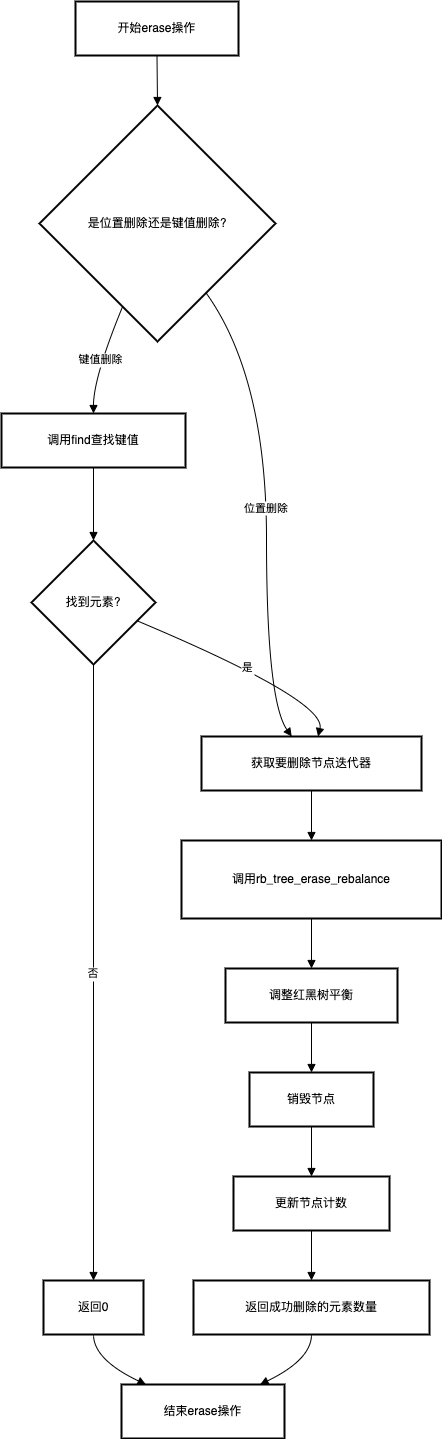

The diagram above was exported from draw.io. Its source (the exported page's mxGraphModel, read from the mxfile embedded in the PNG):
<mxGraphModel dx="2703" dy="1674" grid="1" gridSize="10" guides="1" tooltips="1" connect="1" arrows="1" fold="1" page="1" pageScale="1" pageWidth="827" pageHeight="1169" math="0" shadow="0">
  <root>
    <mxCell id="0" />
    <mxCell id="1" parent="0" />
    <mxCell id="orSn82zoypptq_LXvKSR-1313" value="开始erase操作" style="whiteSpace=wrap;strokeWidth=2;" vertex="1" parent="1">
      <mxGeometry x="94" y="20" width="163" height="54" as="geometry" />
    </mxCell>
    <mxCell id="orSn82zoypptq_LXvKSR-1314" value="是位置删除还是键值删除?" style="rhombus;strokeWidth=2;whiteSpace=wrap;" vertex="1" parent="1">
      <mxGeometry x="58" y="124" width="236" height="236" as="geometry" />
    </mxCell>
    <mxCell id="orSn82zoypptq_LXvKSR-1315" value="获取要删除节点迭代器" style="whiteSpace=wrap;strokeWidth=2;" vertex="1" parent="1">
      <mxGeometry x="220" y="755" width="220" height="54" as="geometry" />
    </mxCell>
    <mxCell id="orSn82zoypptq_LXvKSR-1316" value="调用find查找键值" style="whiteSpace=wrap;strokeWidth=2;" vertex="1" parent="1">
      <mxGeometry x="20" y="432" width="184" height="54" as="geometry" />
    </mxCell>
    <mxCell id="orSn82zoypptq_LXvKSR-1317" value="找到元素?" style="rhombus;strokeWidth=2;whiteSpace=wrap;" vertex="1" parent="1">
      <mxGeometry x="50" y="559" width="124" height="124" as="geometry" />
    </mxCell>
    <mxCell id="orSn82zoypptq_LXvKSR-1318" value="返回0" style="whiteSpace=wrap;strokeWidth=2;" vertex="1" parent="1">
      <mxGeometry x="62" y="1299" width="100" height="54" as="geometry" />
    </mxCell>
    <mxCell id="orSn82zoypptq_LXvKSR-1319" value="调用rb_tree_erase_rebalance" style="whiteSpace=wrap;strokeWidth=2;" vertex="1" parent="1">
      <mxGeometry x="200" y="859" width="260" height="78" as="geometry" />
    </mxCell>
    <mxCell id="orSn82zoypptq_LXvKSR-1320" value="调整红黑树平衡" style="whiteSpace=wrap;strokeWidth=2;" vertex="1" parent="1">
      <mxGeometry x="244" y="987" width="172" height="54" as="geometry" />
    </mxCell>
    <mxCell id="orSn82zoypptq_LXvKSR-1321" value="销毁节点" style="whiteSpace=wrap;strokeWidth=2;" vertex="1" parent="1">
      <mxGeometry x="268" y="1091" width="124" height="54" as="geometry" />
    </mxCell>
    <mxCell id="orSn82zoypptq_LXvKSR-1322" value="更新节点计数" style="whiteSpace=wrap;strokeWidth=2;" vertex="1" parent="1">
      <mxGeometry x="252" y="1195" width="156" height="54" as="geometry" />
    </mxCell>
    <mxCell id="orSn82zoypptq_LXvKSR-1323" value="返回成功删除的元素数量" style="whiteSpace=wrap;strokeWidth=2;" vertex="1" parent="1">
      <mxGeometry x="212" y="1299" width="236" height="54" as="geometry" />
    </mxCell>
    <mxCell id="orSn82zoypptq_LXvKSR-1324" value="结束erase操作" style="whiteSpace=wrap;strokeWidth=2;" vertex="1" parent="1">
      <mxGeometry x="140" y="1403" width="163" height="54" as="geometry" />
    </mxCell>
    <mxCell id="orSn82zoypptq_LXvKSR-1325" value="" style="curved=1;startArrow=none;endArrow=block;exitX=0.5;exitY=1;entryX=0.5;entryY=0;rounded=0;" edge="1" parent="1" source="orSn82zoypptq_LXvKSR-1313" target="orSn82zoypptq_LXvKSR-1314">
      <mxGeometry relative="1" as="geometry">
        <Array as="points" />
      </mxGeometry>
    </mxCell>
    <mxCell id="orSn82zoypptq_LXvKSR-1326" value="位置删除" style="curved=1;startArrow=none;endArrow=block;exitX=0.85;exitY=1;entryX=0.41;entryY=0;rounded=0;" edge="1" parent="1" source="orSn82zoypptq_LXvKSR-1314" target="orSn82zoypptq_LXvKSR-1315">
      <mxGeometry relative="1" as="geometry">
        <Array as="points">
          <mxPoint x="285" y="396" />
          <mxPoint x="285" y="719" />
        </Array>
      </mxGeometry>
    </mxCell>
    <mxCell id="orSn82zoypptq_LXvKSR-1327" value="键值删除" style="curved=1;startArrow=none;endArrow=block;exitX=0.29;exitY=1;entryX=0.5;entryY=0.01;rounded=0;" edge="1" parent="1" source="orSn82zoypptq_LXvKSR-1314" target="orSn82zoypptq_LXvKSR-1316">
      <mxGeometry relative="1" as="geometry">
        <Array as="points">
          <mxPoint x="112" y="396" />
        </Array>
      </mxGeometry>
    </mxCell>
    <mxCell id="orSn82zoypptq_LXvKSR-1328" value="" style="curved=1;startArrow=none;endArrow=block;exitX=0.5;exitY=1.01;entryX=0.5;entryY=0;rounded=0;" edge="1" parent="1" source="orSn82zoypptq_LXvKSR-1316" target="orSn82zoypptq_LXvKSR-1317">
      <mxGeometry relative="1" as="geometry">
        <Array as="points" />
      </mxGeometry>
    </mxCell>
    <mxCell id="orSn82zoypptq_LXvKSR-1329" value="否" style="curved=1;startArrow=none;endArrow=block;exitX=0.5;exitY=1;entryX=0.5;entryY=0;rounded=0;" edge="1" parent="1" source="orSn82zoypptq_LXvKSR-1317" target="orSn82zoypptq_LXvKSR-1318">
      <mxGeometry relative="1" as="geometry">
        <Array as="points" />
      </mxGeometry>
    </mxCell>
    <mxCell id="orSn82zoypptq_LXvKSR-1330" value="是" style="curved=1;startArrow=none;endArrow=block;exitX=1;exitY=0.71;entryX=0.53;entryY=0;rounded=0;" edge="1" parent="1" source="orSn82zoypptq_LXvKSR-1317" target="orSn82zoypptq_LXvKSR-1315">
      <mxGeometry relative="1" as="geometry">
        <Array as="points">
          <mxPoint x="345" y="719" />
        </Array>
      </mxGeometry>
    </mxCell>
    <mxCell id="orSn82zoypptq_LXvKSR-1331" value="" style="curved=1;startArrow=none;endArrow=block;exitX=0.5;exitY=1;entryX=0.5;entryY=0;rounded=0;" edge="1" parent="1" source="orSn82zoypptq_LXvKSR-1315" target="orSn82zoypptq_LXvKSR-1319">
      <mxGeometry relative="1" as="geometry">
        <Array as="points" />
      </mxGeometry>
    </mxCell>
    <mxCell id="orSn82zoypptq_LXvKSR-1332" value="" style="curved=1;startArrow=none;endArrow=block;exitX=0.5;exitY=1;entryX=0.5;entryY=0;rounded=0;" edge="1" parent="1" source="orSn82zoypptq_LXvKSR-1319" target="orSn82zoypptq_LXvKSR-1320">
      <mxGeometry relative="1" as="geometry">
        <Array as="points" />
      </mxGeometry>
    </mxCell>
    <mxCell id="orSn82zoypptq_LXvKSR-1333" value="" style="curved=1;startArrow=none;endArrow=block;exitX=0.5;exitY=1;entryX=0.5;entryY=0;rounded=0;" edge="1" parent="1" source="orSn82zoypptq_LXvKSR-1320" target="orSn82zoypptq_LXvKSR-1321">
      <mxGeometry relative="1" as="geometry">
        <Array as="points" />
      </mxGeometry>
    </mxCell>
    <mxCell id="orSn82zoypptq_LXvKSR-1334" value="" style="curved=1;startArrow=none;endArrow=block;exitX=0.5;exitY=1;entryX=0.5;entryY=0;rounded=0;" edge="1" parent="1" source="orSn82zoypptq_LXvKSR-1321" target="orSn82zoypptq_LXvKSR-1322">
      <mxGeometry relative="1" as="geometry">
        <Array as="points" />
      </mxGeometry>
    </mxCell>
    <mxCell id="orSn82zoypptq_LXvKSR-1335" value="" style="curved=1;startArrow=none;endArrow=block;exitX=0.5;exitY=1;entryX=0.5;entryY=0;rounded=0;" edge="1" parent="1" source="orSn82zoypptq_LXvKSR-1322" target="orSn82zoypptq_LXvKSR-1323">
      <mxGeometry relative="1" as="geometry">
        <Array as="points" />
      </mxGeometry>
    </mxCell>
    <mxCell id="orSn82zoypptq_LXvKSR-1336" value="" style="curved=1;startArrow=none;endArrow=block;exitX=0.5;exitY=1;entryX=0.15;entryY=0;rounded=0;" edge="1" parent="1" source="orSn82zoypptq_LXvKSR-1318" target="orSn82zoypptq_LXvKSR-1324">
      <mxGeometry relative="1" as="geometry">
        <Array as="points">
          <mxPoint x="112" y="1378" />
        </Array>
      </mxGeometry>
    </mxCell>
    <mxCell id="orSn82zoypptq_LXvKSR-1337" value="" style="curved=1;startArrow=none;endArrow=block;exitX=0.5;exitY=1;entryX=0.85;entryY=0;rounded=0;" edge="1" parent="1" source="orSn82zoypptq_LXvKSR-1323" target="orSn82zoypptq_LXvKSR-1324">
      <mxGeometry relative="1" as="geometry">
        <Array as="points">
          <mxPoint x="330" y="1378" />
        </Array>
      </mxGeometry>
    </mxCell>
  </root>
</mxGraphModel>